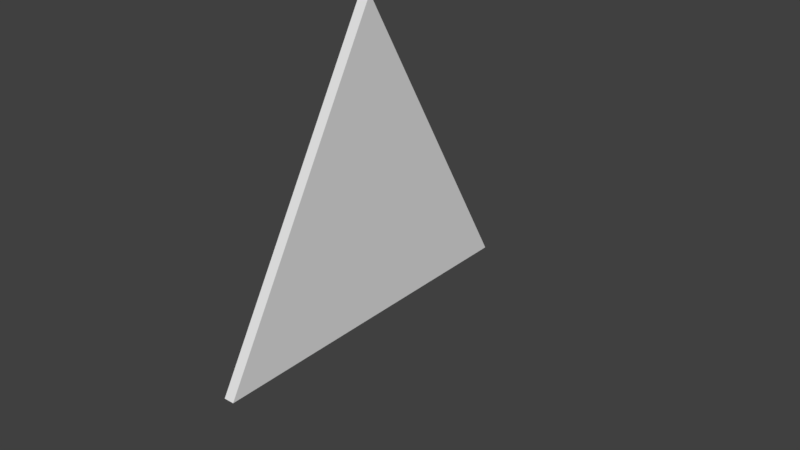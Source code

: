 # Source: TrianglePanel.blend  (saved by Blender 2.78.0; exported with 4.5.12 LTS)
import bpy
from mathutils import Matrix  # noqa: F401  (used for matrix-valued properties, if any)

bpy.ops.wm.read_factory_settings(use_empty=True)
scene = bpy.context.scene
scene.name = 'Scene'

# ---- collections
col_collection_1 = bpy.data.collections.new('Collection 1'); scene.collection.children.link(col_collection_1)

# ---- world
world_world = bpy.data.worlds.new('World'); scene.world = world_world
world_world.color = (0.05088, 0.05088, 0.05088)
world_world.use_sun_shadow = False
world_world.sun_shadow_jitter_overblur = 0.0
world_world.cycles.sampling_method = 'MANUAL'

# ---- meshes
me_cylinder = bpy.data.meshes.new('Cylinder')
me_cylinder.from_pydata([(0.0, 1.0, -0.025), (0.0, 1.0, 0.025), (0.866, -0.5, -0.025), (0.866, -0.5, 0.025), (-0.866, -0.5, -0.025), (-0.866, -0.5, 0.025)], [], [(0, 1, 3, 2), (2, 3, 5, 4), (3, 1, 5), (4, 5, 1, 0), (0, 2, 4)])
me_cylinder.use_remesh_preserve_volume = False
me_cylinder.use_remesh_preserve_attributes = False
me_cylinder.use_mirror_vertex_groups = False
me_cylinder.update()

# ---- objects
ob_cylinder = bpy.data.objects.new('Cylinder', me_cylinder)

# ---- transforms, parenting, visibility, modifiers, constraints
ob_cylinder.location = (0.0, 0.0, 0.0)
ob_cylinder.rotation_euler = (-1.571, 1.047, -1.571)
ob_cylinder.lineart.crease_threshold = 0.0

# ---- collection membership
col_collection_1.objects.link(ob_cylinder)

# ---- scene / render settings (as saved in the file)
scene.frame_start = 1; scene.frame_end = 250; scene.frame_set(1)
scene.render.engine = 'BLENDER_EEVEE_NEXT'
scene.render.resolution_percentage = 50
scene.render.dither_intensity = 0.0
scene.cycles.use_denoising = False
scene.cycles.samples = 128
scene.cycles.sampling_pattern = 'TABULATED_SOBOL'
scene.cycles.light_sampling_threshold = 0.0
scene.cycles.use_adaptive_sampling = False
scene.cycles.use_light_tree = False
scene.cycles.blur_glossy = 0.0
scene.cycles.sample_clamp_indirect = 0.0
scene.view_settings.view_transform = 'Standard'
bpy.context.view_layer.update()

# ---- added for rendering (the .blend has no active camera and no usable light): camera, sun
cam_auto = bpy.data.cameras.new('AutoCamera')
cam_auto.lens = 50.0
cam_auto.sensor_width = 36.0
cam_auto.clip_end = 1000.0
ob_auto_camera = bpy.data.objects.new('AutoCamera', cam_auto)
scene.collection.objects.link(ob_auto_camera)
ob_auto_camera.location = (2.88938, -3.25075, 2.18651)
ob_auto_camera.rotation_euler = (1.09748, -7.21219e-08, 0.694738)
scene.camera = ob_auto_camera
light_auto_sun = bpy.data.lights.new('AutoSun', 'SUN')
light_auto_sun.energy = 3.0
light_auto_sun.angle = 0.0523599
ob_auto_sun = bpy.data.objects.new('AutoSun', light_auto_sun)
scene.collection.objects.link(ob_auto_sun)
ob_auto_sun.rotation_euler = (0.872665, 0.174533, 0.523599)
bpy.context.view_layer.update()

